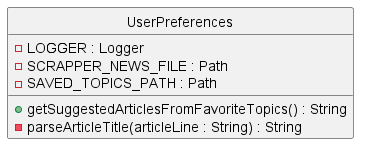

The diagram above was rendered by PlantUML. Its source (embedded in the PNG):
@startuml
hide circle

class UserPreferences {
- LOGGER : Logger
- SCRAPPER_NEWS_FILE : Path
- SAVED_TOPICS_PATH : Path

+ getSuggestedArticlesFromFavoriteTopics() : String
- parseArticleTitle(articleLine : String) : String
}
@enduml